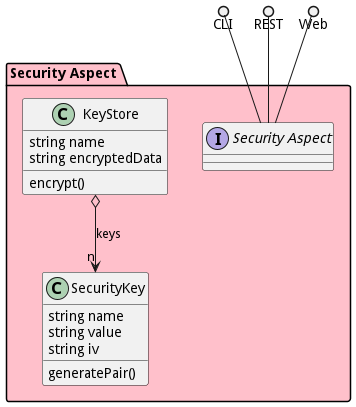

The diagram above was rendered by PlantUML. Its source (embedded in the PNG):
@startuml


package "Security Aspect" #pink {
    
        class SecurityKey {
        }
    }


package "Security Aspect" #pink {

    interface "Security Aspect" as i {
    
    }
}

CLI ()-- i
REST ()-- i
Web ()-- i

package "Security Aspect" #pink {
        class "KeyStore" {
                 string name
                 string encryptedData
                             encrypt()
            }
                KeyStore o--> "n" SecurityKey : keys
            
    
    class "SecurityKey" {
                 string name
                 string value
                 string iv
                             generatePair()
            }
    
    

}



@enduml